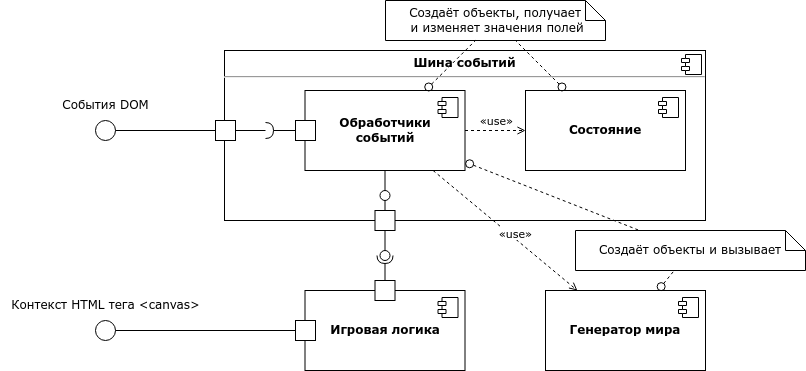

The diagram above was exported from draw.io. Its source (the exported page's mxGraphModel, read from the mxfile embedded in the PNG):
<mxGraphModel dx="652" dy="352" grid="1" gridSize="10" guides="1" tooltips="1" connect="1" arrows="1" fold="1" page="1" pageScale="1" pageWidth="827" pageHeight="1169" math="0" shadow="0">
  <root>
    <mxCell id="0" />
    <mxCell id="1" parent="0" />
    <mxCell id="8JiceUJlYMLhjRjfyKjp-3" value="&lt;p style=&quot;margin:0px;margin-top:6px;text-align:center;&quot;&gt;&lt;b&gt;Шина событий&lt;/b&gt;&lt;/p&gt;&lt;hr&gt;&lt;p style=&quot;margin:0px;margin-left:8px;&quot;&gt;&lt;br&gt;&lt;/p&gt;" style="align=left;overflow=fill;html=1;dropTarget=0;whiteSpace=wrap;" vertex="1" parent="1">
      <mxGeometry x="239" y="90" width="481" height="170" as="geometry" />
    </mxCell>
    <mxCell id="8JiceUJlYMLhjRjfyKjp-4" value="" style="shape=component;jettyWidth=8;jettyHeight=4;" vertex="1" parent="8JiceUJlYMLhjRjfyKjp-3">
      <mxGeometry x="1" width="20" height="20" relative="1" as="geometry">
        <mxPoint x="-24" y="4" as="offset" />
      </mxGeometry>
    </mxCell>
    <mxCell id="8JiceUJlYMLhjRjfyKjp-5" value="&lt;b&gt;Игровая логика&lt;/b&gt;" style="html=1;dropTarget=0;whiteSpace=wrap;" vertex="1" parent="1">
      <mxGeometry x="319.5" y="330" width="160" height="80" as="geometry" />
    </mxCell>
    <mxCell id="8JiceUJlYMLhjRjfyKjp-6" value="" style="shape=module;jettyWidth=8;jettyHeight=4;" vertex="1" parent="8JiceUJlYMLhjRjfyKjp-5">
      <mxGeometry x="1" width="20" height="20" relative="1" as="geometry">
        <mxPoint x="-27" y="7" as="offset" />
      </mxGeometry>
    </mxCell>
    <mxCell id="8JiceUJlYMLhjRjfyKjp-7" value="" style="whiteSpace=wrap;html=1;aspect=fixed;" vertex="1" parent="1">
      <mxGeometry x="230" y="160" width="20" height="20" as="geometry" />
    </mxCell>
    <mxCell id="8JiceUJlYMLhjRjfyKjp-8" value="&lt;b&gt;Обработчики&lt;br&gt;событий&lt;/b&gt;" style="html=1;dropTarget=0;whiteSpace=wrap;" vertex="1" parent="1">
      <mxGeometry x="319.5" y="130" width="160" height="80" as="geometry" />
    </mxCell>
    <mxCell id="8JiceUJlYMLhjRjfyKjp-9" value="" style="shape=module;jettyWidth=8;jettyHeight=4;" vertex="1" parent="8JiceUJlYMLhjRjfyKjp-8">
      <mxGeometry x="1" width="20" height="20" relative="1" as="geometry">
        <mxPoint x="-27" y="7" as="offset" />
      </mxGeometry>
    </mxCell>
    <mxCell id="8JiceUJlYMLhjRjfyKjp-10" value="" style="rounded=0;orthogonalLoop=1;jettySize=auto;html=1;endArrow=none;endFill=0;sketch=0;sourcePerimeterSpacing=0;targetPerimeterSpacing=0;" edge="1" parent="1" source="8JiceUJlYMLhjRjfyKjp-7">
      <mxGeometry relative="1" as="geometry">
        <mxPoint x="340" y="155" as="sourcePoint" />
        <mxPoint x="280" y="170" as="targetPoint" />
      </mxGeometry>
    </mxCell>
    <mxCell id="8JiceUJlYMLhjRjfyKjp-11" value="" style="rounded=0;orthogonalLoop=1;jettySize=auto;html=1;endArrow=halfCircle;endFill=0;endSize=6;strokeWidth=1;sketch=0;" edge="1" parent="1" source="8JiceUJlYMLhjRjfyKjp-21">
      <mxGeometry relative="1" as="geometry">
        <mxPoint x="320" y="170" as="sourcePoint" />
        <mxPoint x="280" y="170" as="targetPoint" />
      </mxGeometry>
    </mxCell>
    <mxCell id="8JiceUJlYMLhjRjfyKjp-13" value="" style="ellipse;whiteSpace=wrap;html=1;aspect=fixed;" vertex="1" parent="1">
      <mxGeometry x="110" y="160" width="20" height="20" as="geometry" />
    </mxCell>
    <mxCell id="8JiceUJlYMLhjRjfyKjp-14" value="" style="endArrow=none;html=1;rounded=0;" edge="1" parent="1" source="8JiceUJlYMLhjRjfyKjp-13" target="8JiceUJlYMLhjRjfyKjp-7">
      <mxGeometry width="50" height="50" relative="1" as="geometry">
        <mxPoint x="190" y="220" as="sourcePoint" />
        <mxPoint x="190" y="170" as="targetPoint" />
      </mxGeometry>
    </mxCell>
    <mxCell id="8JiceUJlYMLhjRjfyKjp-15" value="События DOM" style="text;html=1;align=center;verticalAlign=middle;resizable=0;points=[];autosize=1;strokeColor=none;fillColor=none;" vertex="1" parent="1">
      <mxGeometry x="65" y="130" width="110" height="30" as="geometry" />
    </mxCell>
    <mxCell id="8JiceUJlYMLhjRjfyKjp-16" value="&lt;b&gt;Состояние&lt;/b&gt;" style="html=1;dropTarget=0;whiteSpace=wrap;" vertex="1" parent="1">
      <mxGeometry x="540" y="130" width="160" height="80" as="geometry" />
    </mxCell>
    <mxCell id="8JiceUJlYMLhjRjfyKjp-17" value="" style="shape=module;jettyWidth=8;jettyHeight=4;" vertex="1" parent="8JiceUJlYMLhjRjfyKjp-16">
      <mxGeometry x="1" width="20" height="20" relative="1" as="geometry">
        <mxPoint x="-27" y="7" as="offset" />
      </mxGeometry>
    </mxCell>
    <mxCell id="8JiceUJlYMLhjRjfyKjp-18" value="" style="endArrow=open;html=1;rounded=0;dashed=1;endFill=0;" edge="1" parent="1" source="8JiceUJlYMLhjRjfyKjp-8" target="8JiceUJlYMLhjRjfyKjp-16">
      <mxGeometry width="50" height="50" relative="1" as="geometry">
        <mxPoint x="520" y="200" as="sourcePoint" />
        <mxPoint x="570" y="150" as="targetPoint" />
      </mxGeometry>
    </mxCell>
    <mxCell id="8JiceUJlYMLhjRjfyKjp-19" value="«use»" style="edgeLabel;html=1;align=center;verticalAlign=middle;resizable=0;points=[];" vertex="1" connectable="0" parent="8JiceUJlYMLhjRjfyKjp-18">
      <mxGeometry x="0.2145" relative="1" as="geometry">
        <mxPoint x="-6" y="-10" as="offset" />
      </mxGeometry>
    </mxCell>
    <mxCell id="8JiceUJlYMLhjRjfyKjp-20" value="" style="whiteSpace=wrap;html=1;aspect=fixed;" vertex="1" parent="1">
      <mxGeometry x="389.5" y="250" width="20" height="20" as="geometry" />
    </mxCell>
    <mxCell id="8JiceUJlYMLhjRjfyKjp-21" value="" style="whiteSpace=wrap;html=1;aspect=fixed;" vertex="1" parent="1">
      <mxGeometry x="310" y="160" width="20" height="20" as="geometry" />
    </mxCell>
    <mxCell id="8JiceUJlYMLhjRjfyKjp-25" value="" style="ellipse;whiteSpace=wrap;html=1;aspect=fixed;" vertex="1" parent="1">
      <mxGeometry x="394.5" y="230" width="10" height="10" as="geometry" />
    </mxCell>
    <mxCell id="8JiceUJlYMLhjRjfyKjp-26" value="" style="endArrow=none;html=1;rounded=0;" edge="1" parent="1" source="8JiceUJlYMLhjRjfyKjp-25" target="8JiceUJlYMLhjRjfyKjp-8">
      <mxGeometry width="50" height="50" relative="1" as="geometry">
        <mxPoint x="360" y="260" as="sourcePoint" />
        <mxPoint x="410" y="210" as="targetPoint" />
      </mxGeometry>
    </mxCell>
    <mxCell id="8JiceUJlYMLhjRjfyKjp-27" value="" style="endArrow=none;html=1;rounded=0;" edge="1" parent="1" source="8JiceUJlYMLhjRjfyKjp-25" target="8JiceUJlYMLhjRjfyKjp-20">
      <mxGeometry width="50" height="50" relative="1" as="geometry">
        <mxPoint x="410" y="240" as="sourcePoint" />
        <mxPoint x="410" y="220" as="targetPoint" />
      </mxGeometry>
    </mxCell>
    <mxCell id="8JiceUJlYMLhjRjfyKjp-28" value="" style="whiteSpace=wrap;html=1;aspect=fixed;" vertex="1" parent="1">
      <mxGeometry x="389.5" y="320" width="20" height="20" as="geometry" />
    </mxCell>
    <mxCell id="8JiceUJlYMLhjRjfyKjp-29" value="" style="rounded=0;orthogonalLoop=1;jettySize=auto;html=1;endArrow=none;endFill=0;sketch=0;sourcePerimeterSpacing=0;targetPerimeterSpacing=0;" edge="1" target="8JiceUJlYMLhjRjfyKjp-31" parent="1" source="8JiceUJlYMLhjRjfyKjp-20">
      <mxGeometry relative="1" as="geometry">
        <mxPoint x="400" y="305" as="sourcePoint" />
      </mxGeometry>
    </mxCell>
    <mxCell id="8JiceUJlYMLhjRjfyKjp-30" value="" style="rounded=0;orthogonalLoop=1;jettySize=auto;html=1;endArrow=halfCircle;endFill=0;entryX=0.5;entryY=0.5;endSize=6;strokeWidth=1;sketch=0;" edge="1" target="8JiceUJlYMLhjRjfyKjp-31" parent="1" source="8JiceUJlYMLhjRjfyKjp-28">
      <mxGeometry relative="1" as="geometry">
        <mxPoint x="440" y="305" as="sourcePoint" />
      </mxGeometry>
    </mxCell>
    <mxCell id="8JiceUJlYMLhjRjfyKjp-31" value="" style="ellipse;whiteSpace=wrap;html=1;align=center;aspect=fixed;resizable=0;points=[];outlineConnect=0;sketch=0;" vertex="1" parent="1">
      <mxGeometry x="394.5" y="290" width="10" height="10" as="geometry" />
    </mxCell>
    <mxCell id="8JiceUJlYMLhjRjfyKjp-33" value="" style="ellipse;whiteSpace=wrap;html=1;aspect=fixed;" vertex="1" parent="1">
      <mxGeometry x="110" y="360" width="20" height="20" as="geometry" />
    </mxCell>
    <mxCell id="8JiceUJlYMLhjRjfyKjp-34" value="Контекст HTML тега &amp;lt;canvas&amp;gt;" style="text;html=1;align=center;verticalAlign=middle;resizable=0;points=[];autosize=1;strokeColor=none;fillColor=none;" vertex="1" parent="1">
      <mxGeometry x="15" y="330" width="210" height="30" as="geometry" />
    </mxCell>
    <mxCell id="8JiceUJlYMLhjRjfyKjp-35" value="" style="whiteSpace=wrap;html=1;aspect=fixed;" vertex="1" parent="1">
      <mxGeometry x="310" y="360" width="20" height="20" as="geometry" />
    </mxCell>
    <mxCell id="8JiceUJlYMLhjRjfyKjp-36" value="" style="endArrow=none;html=1;rounded=0;" edge="1" parent="1" source="8JiceUJlYMLhjRjfyKjp-33" target="8JiceUJlYMLhjRjfyKjp-35">
      <mxGeometry width="50" height="50" relative="1" as="geometry">
        <mxPoint x="139" y="369.6" as="sourcePoint" />
        <mxPoint x="239" y="369.6" as="targetPoint" />
      </mxGeometry>
    </mxCell>
    <mxCell id="8JiceUJlYMLhjRjfyKjp-37" value="&lt;b&gt;Генератор мира&lt;/b&gt;" style="html=1;dropTarget=0;whiteSpace=wrap;" vertex="1" parent="1">
      <mxGeometry x="560" y="330" width="160" height="80" as="geometry" />
    </mxCell>
    <mxCell id="8JiceUJlYMLhjRjfyKjp-38" value="" style="shape=module;jettyWidth=8;jettyHeight=4;" vertex="1" parent="8JiceUJlYMLhjRjfyKjp-37">
      <mxGeometry x="1" width="20" height="20" relative="1" as="geometry">
        <mxPoint x="-27" y="7" as="offset" />
      </mxGeometry>
    </mxCell>
    <mxCell id="8JiceUJlYMLhjRjfyKjp-39" value="" style="endArrow=open;html=1;rounded=0;dashed=1;endFill=0;" edge="1" parent="1" source="8JiceUJlYMLhjRjfyKjp-8" target="8JiceUJlYMLhjRjfyKjp-37">
      <mxGeometry width="50" height="50" relative="1" as="geometry">
        <mxPoint x="490" y="180" as="sourcePoint" />
        <mxPoint x="550" y="180" as="targetPoint" />
      </mxGeometry>
    </mxCell>
    <mxCell id="8JiceUJlYMLhjRjfyKjp-40" value="«use»" style="edgeLabel;html=1;align=center;verticalAlign=middle;resizable=0;points=[];" vertex="1" connectable="0" parent="8JiceUJlYMLhjRjfyKjp-39">
      <mxGeometry x="0.2145" relative="1" as="geometry">
        <mxPoint x="-6" y="-10" as="offset" />
      </mxGeometry>
    </mxCell>
    <mxCell id="8JiceUJlYMLhjRjfyKjp-41" value="Создаёт объекты, получает&lt;br&gt;&amp;nbsp;и изменяет значения полей" style="shape=note;size=20;whiteSpace=wrap;html=1;" vertex="1" parent="1">
      <mxGeometry x="400" y="40" width="220" height="40" as="geometry" />
    </mxCell>
    <mxCell id="8JiceUJlYMLhjRjfyKjp-42" value="" style="endArrow=none;html=1;rounded=0;startArrow=circle;startFill=0;shadow=0;dashed=1;startSize=3;" edge="1" parent="1" source="8JiceUJlYMLhjRjfyKjp-8" target="8JiceUJlYMLhjRjfyKjp-41">
      <mxGeometry width="50" height="50" relative="1" as="geometry">
        <mxPoint x="510" y="160" as="sourcePoint" />
        <mxPoint x="580" y="110" as="targetPoint" />
      </mxGeometry>
    </mxCell>
    <mxCell id="8JiceUJlYMLhjRjfyKjp-43" value="" style="endArrow=none;html=1;rounded=0;startArrow=circle;startFill=0;shadow=0;dashed=1;startSize=3;" edge="1" parent="1" source="8JiceUJlYMLhjRjfyKjp-16" target="8JiceUJlYMLhjRjfyKjp-41">
      <mxGeometry width="50" height="50" relative="1" as="geometry">
        <mxPoint x="488" y="140" as="sourcePoint" />
        <mxPoint x="586" y="90" as="targetPoint" />
      </mxGeometry>
    </mxCell>
    <mxCell id="8JiceUJlYMLhjRjfyKjp-44" value="Создаёт объекты и вызывает" style="shape=note;size=20;whiteSpace=wrap;html=1;" vertex="1" parent="1">
      <mxGeometry x="590" y="270" width="230" height="40" as="geometry" />
    </mxCell>
    <mxCell id="8JiceUJlYMLhjRjfyKjp-45" value="" style="endArrow=none;html=1;rounded=0;startArrow=circle;startFill=0;shadow=0;dashed=1;startSize=3;" edge="1" parent="1" source="8JiceUJlYMLhjRjfyKjp-8" target="8JiceUJlYMLhjRjfyKjp-44">
      <mxGeometry width="50" height="50" relative="1" as="geometry">
        <mxPoint x="462" y="140" as="sourcePoint" />
        <mxPoint x="529" y="90" as="targetPoint" />
      </mxGeometry>
    </mxCell>
    <mxCell id="8JiceUJlYMLhjRjfyKjp-46" value="" style="endArrow=none;html=1;rounded=0;startArrow=circle;startFill=0;shadow=0;dashed=1;startSize=3;" edge="1" parent="1" source="8JiceUJlYMLhjRjfyKjp-37" target="8JiceUJlYMLhjRjfyKjp-44">
      <mxGeometry width="50" height="50" relative="1" as="geometry">
        <mxPoint x="490" y="215" as="sourcePoint" />
        <mxPoint x="664" y="290" as="targetPoint" />
      </mxGeometry>
    </mxCell>
  </root>
</mxGraphModel>